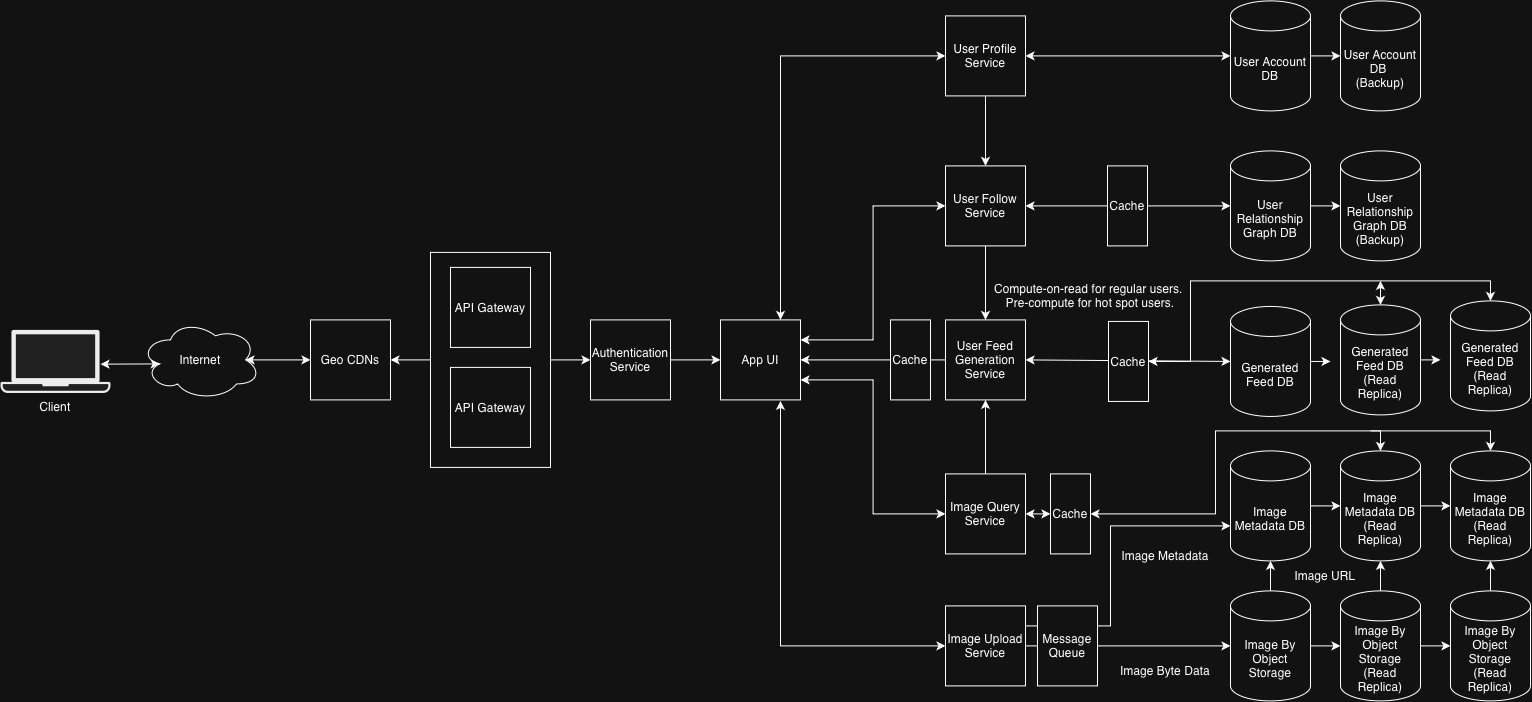

The diagram above was exported from draw.io. Its source (the exported page's mxGraphModel, read from the mxfile embedded in the PNG):
<mxGraphModel dx="2184" dy="1977" grid="1" gridSize="10" guides="1" tooltips="1" connect="1" arrows="1" fold="1" page="1" pageScale="1" pageWidth="850" pageHeight="1100" math="0" shadow="0">
  <root>
    <mxCell id="0" />
    <mxCell id="1" parent="0" />
    <mxCell id="EP8j9asdAwqJwcB4QEpX-37" parent="1" style="rounded=0;whiteSpace=wrap;html=1;fillColor=none;" value="" vertex="1">
      <mxGeometry height="215" width="120" x="-130" y="51.5" as="geometry" />
    </mxCell>
    <mxCell id="Tyy7B8PJHLYh8GJXeW4N-1" parent="1" style="shape=cylinder3;whiteSpace=wrap;html=1;boundedLbl=1;backgroundOutline=1;size=15;" value="User Account DB" vertex="1">
      <mxGeometry height="110" width="80" x="670" y="-200" as="geometry" />
    </mxCell>
    <mxCell id="Tyy7B8PJHLYh8GJXeW4N-2" parent="1" style="shape=cylinder3;whiteSpace=wrap;html=1;boundedLbl=1;backgroundOutline=1;size=15;" value="Image Metadata DB" vertex="1">
      <mxGeometry height="110" width="80" x="670" y="250" as="geometry" />
    </mxCell>
    <mxCell id="Tyy7B8PJHLYh8GJXeW4N-4" parent="1" style="shape=cylinder3;whiteSpace=wrap;html=1;boundedLbl=1;backgroundOutline=1;size=15;" value="Image By Object Storage" vertex="1">
      <mxGeometry height="110" width="80" x="670" y="390" as="geometry" />
    </mxCell>
    <mxCell id="Tyy7B8PJHLYh8GJXeW4N-5" parent="1" style="shape=cylinder3;whiteSpace=wrap;html=1;boundedLbl=1;backgroundOutline=1;size=15;" value="User Relationship Graph DB" vertex="1">
      <mxGeometry height="110" width="80" x="670" y="-50" as="geometry" />
    </mxCell>
    <mxCell id="Tyy7B8PJHLYh8GJXeW4N-35" edge="1" parent="1" source="Tyy7B8PJHLYh8GJXeW4N-6" style="edgeStyle=orthogonalEdgeStyle;rounded=0;orthogonalLoop=1;jettySize=auto;html=1;exitX=0.5;exitY=1;exitDx=0;exitDy=0;entryX=0.5;entryY=0;entryDx=0;entryDy=0;" target="Tyy7B8PJHLYh8GJXeW4N-9">
      <mxGeometry relative="1" as="geometry" />
    </mxCell>
    <mxCell id="EP8j9asdAwqJwcB4QEpX-5" edge="1" parent="1" source="Tyy7B8PJHLYh8GJXeW4N-6" style="edgeStyle=orthogonalEdgeStyle;rounded=0;orthogonalLoop=1;jettySize=auto;html=1;exitX=0;exitY=0.5;exitDx=0;exitDy=0;entryX=0.75;entryY=0;entryDx=0;entryDy=0;startArrow=classic;startFill=1;" target="EP8j9asdAwqJwcB4QEpX-1">
      <mxGeometry relative="1" as="geometry" />
    </mxCell>
    <mxCell id="Tyy7B8PJHLYh8GJXeW4N-6" parent="1" style="whiteSpace=wrap;html=1;aspect=fixed;" value="User Profile Service" vertex="1">
      <mxGeometry height="80" width="80" x="385" y="-185" as="geometry" />
    </mxCell>
    <mxCell id="Tyy7B8PJHLYh8GJXeW4N-7" parent="1" style="whiteSpace=wrap;html=1;aspect=fixed;" value="Image Query Service" vertex="1">
      <mxGeometry height="80" width="80" x="385" y="273" as="geometry" />
    </mxCell>
    <mxCell id="EP8j9asdAwqJwcB4QEpX-7" edge="1" parent="1" source="Tyy7B8PJHLYh8GJXeW4N-8" style="edgeStyle=orthogonalEdgeStyle;rounded=0;orthogonalLoop=1;jettySize=auto;html=1;exitX=0;exitY=0.5;exitDx=0;exitDy=0;startArrow=classic;startFill=1;">
      <mxGeometry relative="1" as="geometry">
        <Array as="points">
          <mxPoint x="219.94" y="445.06" />
          <mxPoint x="219.94" y="200" />
        </Array>
        <mxPoint x="219.94" y="200" as="targetPoint" />
      </mxGeometry>
    </mxCell>
    <mxCell id="Tyy7B8PJHLYh8GJXeW4N-8" parent="1" style="whiteSpace=wrap;html=1;aspect=fixed;" value="Image Upload Service" vertex="1">
      <mxGeometry height="80" width="80" x="385" y="405" as="geometry" />
    </mxCell>
    <mxCell id="EP8j9asdAwqJwcB4QEpX-3" edge="1" parent="1" source="Tyy7B8PJHLYh8GJXeW4N-9" style="edgeStyle=orthogonalEdgeStyle;rounded=0;orthogonalLoop=1;jettySize=auto;html=1;exitX=0;exitY=0.5;exitDx=0;exitDy=0;entryX=1;entryY=0.25;entryDx=0;entryDy=0;startArrow=classic;startFill=1;" target="EP8j9asdAwqJwcB4QEpX-1">
      <mxGeometry relative="1" as="geometry" />
    </mxCell>
    <mxCell id="Tyy7B8PJHLYh8GJXeW4N-9" parent="1" style="whiteSpace=wrap;html=1;aspect=fixed;" value="User Follow Service" vertex="1">
      <mxGeometry height="80" width="80" x="385" y="-35" as="geometry" />
    </mxCell>
    <mxCell id="Tyy7B8PJHLYh8GJXeW4N-33" edge="1" parent="1" source="Tyy7B8PJHLYh8GJXeW4N-10" style="edgeStyle=orthogonalEdgeStyle;rounded=0;orthogonalLoop=1;jettySize=auto;html=1;exitX=0.5;exitY=0;exitDx=0;exitDy=0;entryX=0.5;entryY=1;entryDx=0;entryDy=0;startArrow=classic;startFill=1;endArrow=none;endFill=0;" target="Tyy7B8PJHLYh8GJXeW4N-9">
      <mxGeometry relative="1" as="geometry" />
    </mxCell>
    <mxCell id="Tyy7B8PJHLYh8GJXeW4N-34" edge="1" parent="1" source="Tyy7B8PJHLYh8GJXeW4N-10" style="edgeStyle=orthogonalEdgeStyle;rounded=0;orthogonalLoop=1;jettySize=auto;html=1;exitX=0.5;exitY=1;exitDx=0;exitDy=0;entryX=0.5;entryY=0;entryDx=0;entryDy=0;startArrow=classic;startFill=1;endArrow=none;endFill=0;" target="Tyy7B8PJHLYh8GJXeW4N-7">
      <mxGeometry relative="1" as="geometry" />
    </mxCell>
    <mxCell id="EP8j9asdAwqJwcB4QEpX-6" edge="1" parent="1" source="Tyy7B8PJHLYh8GJXeW4N-10" style="edgeStyle=orthogonalEdgeStyle;rounded=0;orthogonalLoop=1;jettySize=auto;html=1;exitX=0;exitY=0.5;exitDx=0;exitDy=0;entryX=1;entryY=0.5;entryDx=0;entryDy=0;" target="EP8j9asdAwqJwcB4QEpX-1">
      <mxGeometry relative="1" as="geometry" />
    </mxCell>
    <mxCell id="Tyy7B8PJHLYh8GJXeW4N-10" parent="1" style="whiteSpace=wrap;html=1;aspect=fixed;" value="User Feed Generation Service" vertex="1">
      <mxGeometry height="80" width="80" x="385" y="119" as="geometry" />
    </mxCell>
    <mxCell id="EP8j9asdAwqJwcB4QEpX-8" edge="1" parent="1" source="Tyy7B8PJHLYh8GJXeW4N-11" style="edgeStyle=orthogonalEdgeStyle;rounded=0;orthogonalLoop=1;jettySize=auto;html=1;exitX=1;exitY=0.5;exitDx=0;exitDy=0;entryX=0;entryY=0.5;entryDx=0;entryDy=0;" target="EP8j9asdAwqJwcB4QEpX-1">
      <mxGeometry relative="1" as="geometry" />
    </mxCell>
    <mxCell id="Tyy7B8PJHLYh8GJXeW4N-11" parent="1" style="whiteSpace=wrap;html=1;aspect=fixed;" value="Authentication Service" vertex="1">
      <mxGeometry height="80" width="80" x="30" y="119" as="geometry" />
    </mxCell>
    <mxCell id="Tyy7B8PJHLYh8GJXeW4N-12" edge="1" parent="1" source="Tyy7B8PJHLYh8GJXeW4N-6" style="edgeStyle=orthogonalEdgeStyle;rounded=0;orthogonalLoop=1;jettySize=auto;html=1;exitX=1;exitY=0.5;exitDx=0;exitDy=0;entryX=0;entryY=0.5;entryDx=0;entryDy=0;entryPerimeter=0;startArrow=classic;startFill=1;" target="Tyy7B8PJHLYh8GJXeW4N-1">
      <mxGeometry relative="1" as="geometry" />
    </mxCell>
    <mxCell id="Tyy7B8PJHLYh8GJXeW4N-14" edge="1" parent="1" source="Tyy7B8PJHLYh8GJXeW4N-9" style="edgeStyle=orthogonalEdgeStyle;rounded=0;orthogonalLoop=1;jettySize=auto;html=1;exitX=1;exitY=0.5;exitDx=0;exitDy=0;entryX=0;entryY=0.5;entryDx=0;entryDy=0;entryPerimeter=0;startArrow=classic;startFill=1;" target="Tyy7B8PJHLYh8GJXeW4N-5">
      <mxGeometry relative="1" as="geometry" />
    </mxCell>
    <mxCell id="Tyy7B8PJHLYh8GJXeW4N-19" edge="1" parent="1" source="Tyy7B8PJHLYh8GJXeW4N-4" style="edgeStyle=orthogonalEdgeStyle;rounded=0;orthogonalLoop=1;jettySize=auto;html=1;exitX=0.5;exitY=0;exitDx=0;exitDy=0;exitPerimeter=0;entryX=0.5;entryY=1;entryDx=0;entryDy=0;entryPerimeter=0;" target="Tyy7B8PJHLYh8GJXeW4N-2">
      <mxGeometry relative="1" as="geometry" />
    </mxCell>
    <mxCell id="Tyy7B8PJHLYh8GJXeW4N-20" parent="1" style="text;html=1;whiteSpace=wrap;strokeColor=none;fillColor=none;align=center;verticalAlign=middle;rounded=0;" value="Image URL" vertex="1">
      <mxGeometry height="30" width="110" x="710" y="360" as="geometry" />
    </mxCell>
    <mxCell id="Tyy7B8PJHLYh8GJXeW4N-21" parent="1" style="text;html=1;whiteSpace=wrap;strokeColor=none;fillColor=none;align=center;verticalAlign=middle;rounded=0;" value="Image Byte Data" vertex="1">
      <mxGeometry height="30" width="110" x="550" y="455" as="geometry" />
    </mxCell>
    <mxCell id="Tyy7B8PJHLYh8GJXeW4N-22" parent="1" style="text;html=1;whiteSpace=wrap;strokeColor=none;fillColor=none;align=center;verticalAlign=middle;rounded=0;" value="Image Metadata" vertex="1">
      <mxGeometry height="30" width="100" x="555" y="340" as="geometry" />
    </mxCell>
    <mxCell id="Tyy7B8PJHLYh8GJXeW4N-28" edge="1" parent="1" source="Tyy7B8PJHLYh8GJXeW4N-8" style="edgeStyle=orthogonalEdgeStyle;rounded=0;orthogonalLoop=1;jettySize=auto;html=1;exitX=1;exitY=0.25;exitDx=0;exitDy=0;entryX=0;entryY=0;entryDx=0;entryDy=75;entryPerimeter=0;" target="Tyy7B8PJHLYh8GJXeW4N-2">
      <mxGeometry relative="1" as="geometry">
        <Array as="points">
          <mxPoint x="550" y="425" />
          <mxPoint x="550" y="325" />
        </Array>
      </mxGeometry>
    </mxCell>
    <mxCell id="Tyy7B8PJHLYh8GJXeW4N-30" edge="1" parent="1" source="Tyy7B8PJHLYh8GJXeW4N-8" style="edgeStyle=orthogonalEdgeStyle;rounded=0;orthogonalLoop=1;jettySize=auto;html=1;exitX=1;exitY=0.5;exitDx=0;exitDy=0;entryX=0;entryY=0.5;entryDx=0;entryDy=0;entryPerimeter=0;" target="Tyy7B8PJHLYh8GJXeW4N-4">
      <mxGeometry relative="1" as="geometry" />
    </mxCell>
    <mxCell id="VvXMD7JieVfEHApGpMBm-1" parent="1" style="text;html=1;whiteSpace=wrap;strokeColor=none;fillColor=none;align=center;verticalAlign=middle;rounded=0;" value="Compute-on-read for regular users.&amp;nbsp;&lt;div&gt;Pre-compute for hot spot users.&lt;/div&gt;" vertex="1">
      <mxGeometry height="30" width="200" x="430" y="80" as="geometry" />
    </mxCell>
    <mxCell id="EP8j9asdAwqJwcB4QEpX-9" edge="1" parent="1" source="EP8j9asdAwqJwcB4QEpX-1" style="edgeStyle=orthogonalEdgeStyle;rounded=0;orthogonalLoop=1;jettySize=auto;html=1;exitX=1;exitY=0.75;exitDx=0;exitDy=0;entryX=0;entryY=0.5;entryDx=0;entryDy=0;startArrow=classic;startFill=1;" target="Tyy7B8PJHLYh8GJXeW4N-7">
      <mxGeometry relative="1" as="geometry" />
    </mxCell>
    <mxCell id="EP8j9asdAwqJwcB4QEpX-1" parent="1" style="whiteSpace=wrap;html=1;aspect=fixed;" value="App UI" vertex="1">
      <mxGeometry height="80" width="80" x="160" y="119" as="geometry" />
    </mxCell>
    <mxCell id="EP8j9asdAwqJwcB4QEpX-10" parent="1" style="rounded=0;whiteSpace=wrap;html=1;" value="Cache" vertex="1">
      <mxGeometry height="80" width="40" x="330" y="119" as="geometry" />
    </mxCell>
    <mxCell id="EP8j9asdAwqJwcB4QEpX-11" parent="1" style="rounded=0;whiteSpace=wrap;html=1;" value="Cache" vertex="1">
      <mxGeometry height="80" width="40" x="547" y="-35" as="geometry" />
    </mxCell>
    <mxCell id="EP8j9asdAwqJwcB4QEpX-28" edge="1" parent="1" source="EP8j9asdAwqJwcB4QEpX-12" style="edgeStyle=none;rounded=0;orthogonalLoop=1;jettySize=auto;html=1;exitX=0;exitY=0.5;exitDx=0;exitDy=0;entryX=1;entryY=0.5;entryDx=0;entryDy=0;startArrow=classic;startFill=1;" target="Tyy7B8PJHLYh8GJXeW4N-7">
      <mxGeometry relative="1" as="geometry" />
    </mxCell>
    <mxCell id="EP8j9asdAwqJwcB4QEpX-12" parent="1" style="rounded=0;whiteSpace=wrap;html=1;" value="Cache" vertex="1">
      <mxGeometry height="80" width="40" x="490" y="273" as="geometry" />
    </mxCell>
    <mxCell id="EP8j9asdAwqJwcB4QEpX-22" edge="1" parent="1" source="EP8j9asdAwqJwcB4QEpX-13" style="edgeStyle=orthogonalEdgeStyle;rounded=0;orthogonalLoop=1;jettySize=auto;html=1;exitX=0.5;exitY=0;exitDx=0;exitDy=0;exitPerimeter=0;entryX=1;entryY=0;entryDx=0;entryDy=0;" target="Tyy7B8PJHLYh8GJXeW4N-20">
      <mxGeometry relative="1" as="geometry" />
    </mxCell>
    <mxCell id="EP8j9asdAwqJwcB4QEpX-13" parent="1" style="shape=cylinder3;whiteSpace=wrap;html=1;boundedLbl=1;backgroundOutline=1;size=15;" value="Image By Object Storage&lt;div&gt;(Read Replica)&lt;/div&gt;" vertex="1">
      <mxGeometry height="110" width="80" x="780" y="390" as="geometry" />
    </mxCell>
    <mxCell id="EP8j9asdAwqJwcB4QEpX-15" parent="1" style="shape=cylinder3;whiteSpace=wrap;html=1;boundedLbl=1;backgroundOutline=1;size=15;" value="Image By Object Storage&lt;div&gt;(Read Replica)&lt;/div&gt;" vertex="1">
      <mxGeometry height="110" width="80" x="890" y="390" as="geometry" />
    </mxCell>
    <mxCell id="EP8j9asdAwqJwcB4QEpX-24" edge="1" parent="1" source="EP8j9asdAwqJwcB4QEpX-16" style="edgeStyle=orthogonalEdgeStyle;rounded=0;orthogonalLoop=1;jettySize=auto;html=1;exitX=0.5;exitY=0;exitDx=0;exitDy=0;exitPerimeter=0;entryX=1;entryY=0.5;entryDx=0;entryDy=0;startArrow=classic;startFill=1;" target="EP8j9asdAwqJwcB4QEpX-12">
      <mxGeometry relative="1" as="geometry" />
    </mxCell>
    <mxCell id="EP8j9asdAwqJwcB4QEpX-16" parent="1" style="shape=cylinder3;whiteSpace=wrap;html=1;boundedLbl=1;backgroundOutline=1;size=15;" value="Image Metadata DB&lt;div&gt;(Read Replica)&lt;/div&gt;" vertex="1">
      <mxGeometry height="110" width="80" x="780" y="250" as="geometry" />
    </mxCell>
    <mxCell id="EP8j9asdAwqJwcB4QEpX-27" edge="1" parent="1" source="EP8j9asdAwqJwcB4QEpX-17" style="edgeStyle=none;rounded=0;orthogonalLoop=1;jettySize=auto;html=1;exitX=0.5;exitY=0;exitDx=0;exitDy=0;exitPerimeter=0;endArrow=none;endFill=0;startArrow=classic;startFill=1;">
      <mxGeometry relative="1" as="geometry">
        <Array as="points">
          <mxPoint x="930" y="230" />
        </Array>
        <mxPoint x="810" y="230" as="targetPoint" />
      </mxGeometry>
    </mxCell>
    <mxCell id="EP8j9asdAwqJwcB4QEpX-17" parent="1" style="shape=cylinder3;whiteSpace=wrap;html=1;boundedLbl=1;backgroundOutline=1;size=15;" value="Image Metadata DB&lt;div&gt;(Read Replica)&lt;/div&gt;" vertex="1">
      <mxGeometry height="110" width="80" x="890" y="250" as="geometry" />
    </mxCell>
    <mxCell id="EP8j9asdAwqJwcB4QEpX-18" edge="1" parent="1" source="Tyy7B8PJHLYh8GJXeW4N-2" style="edgeStyle=orthogonalEdgeStyle;rounded=0;orthogonalLoop=1;jettySize=auto;html=1;exitX=1;exitY=0.5;exitDx=0;exitDy=0;exitPerimeter=0;entryX=0;entryY=0.5;entryDx=0;entryDy=0;entryPerimeter=0;" target="EP8j9asdAwqJwcB4QEpX-16">
      <mxGeometry relative="1" as="geometry" />
    </mxCell>
    <mxCell id="EP8j9asdAwqJwcB4QEpX-19" edge="1" parent="1" source="EP8j9asdAwqJwcB4QEpX-16" style="edgeStyle=orthogonalEdgeStyle;rounded=0;orthogonalLoop=1;jettySize=auto;html=1;exitX=1;exitY=0.5;exitDx=0;exitDy=0;exitPerimeter=0;entryX=0;entryY=0.5;entryDx=0;entryDy=0;entryPerimeter=0;" target="EP8j9asdAwqJwcB4QEpX-17">
      <mxGeometry relative="1" as="geometry" />
    </mxCell>
    <mxCell id="EP8j9asdAwqJwcB4QEpX-20" edge="1" parent="1" source="Tyy7B8PJHLYh8GJXeW4N-4" style="edgeStyle=orthogonalEdgeStyle;rounded=0;orthogonalLoop=1;jettySize=auto;html=1;exitX=1;exitY=0.5;exitDx=0;exitDy=0;exitPerimeter=0;entryX=0;entryY=0.5;entryDx=0;entryDy=0;entryPerimeter=0;" target="EP8j9asdAwqJwcB4QEpX-13">
      <mxGeometry relative="1" as="geometry" />
    </mxCell>
    <mxCell id="EP8j9asdAwqJwcB4QEpX-21" edge="1" parent="1" source="EP8j9asdAwqJwcB4QEpX-13" style="edgeStyle=orthogonalEdgeStyle;rounded=0;orthogonalLoop=1;jettySize=auto;html=1;exitX=1;exitY=0.5;exitDx=0;exitDy=0;exitPerimeter=0;entryX=0;entryY=0.5;entryDx=0;entryDy=0;entryPerimeter=0;" target="EP8j9asdAwqJwcB4QEpX-15">
      <mxGeometry relative="1" as="geometry" />
    </mxCell>
    <mxCell id="EP8j9asdAwqJwcB4QEpX-23" edge="1" parent="1" source="EP8j9asdAwqJwcB4QEpX-15" style="edgeStyle=orthogonalEdgeStyle;rounded=0;orthogonalLoop=1;jettySize=auto;html=1;exitX=0.5;exitY=0;exitDx=0;exitDy=0;exitPerimeter=0;entryX=0.5;entryY=1;entryDx=0;entryDy=0;entryPerimeter=0;" target="EP8j9asdAwqJwcB4QEpX-17">
      <mxGeometry relative="1" as="geometry" />
    </mxCell>
    <mxCell id="EP8j9asdAwqJwcB4QEpX-29" parent="1" style="shape=cylinder3;whiteSpace=wrap;html=1;boundedLbl=1;backgroundOutline=1;size=15;" value="User Relationship Graph DB (Backup)" vertex="1">
      <mxGeometry height="110" width="80" x="780" y="-50" as="geometry" />
    </mxCell>
    <mxCell id="EP8j9asdAwqJwcB4QEpX-30" parent="1" style="shape=cylinder3;whiteSpace=wrap;html=1;boundedLbl=1;backgroundOutline=1;size=15;" value="User Account DB&amp;nbsp;&lt;div&gt;(Backup)&lt;/div&gt;" vertex="1">
      <mxGeometry height="110" width="80" x="780" y="-200" as="geometry" />
    </mxCell>
    <mxCell id="EP8j9asdAwqJwcB4QEpX-31" edge="1" parent="1" source="Tyy7B8PJHLYh8GJXeW4N-1" style="edgeStyle=none;rounded=0;orthogonalLoop=1;jettySize=auto;html=1;exitX=1;exitY=0.5;exitDx=0;exitDy=0;exitPerimeter=0;entryX=0;entryY=0.5;entryDx=0;entryDy=0;entryPerimeter=0;" target="EP8j9asdAwqJwcB4QEpX-30">
      <mxGeometry relative="1" as="geometry" />
    </mxCell>
    <mxCell id="EP8j9asdAwqJwcB4QEpX-32" edge="1" parent="1" source="Tyy7B8PJHLYh8GJXeW4N-5" style="edgeStyle=none;rounded=0;orthogonalLoop=1;jettySize=auto;html=1;exitX=1;exitY=0.5;exitDx=0;exitDy=0;exitPerimeter=0;entryX=0;entryY=0.5;entryDx=0;entryDy=0;entryPerimeter=0;" target="EP8j9asdAwqJwcB4QEpX-29">
      <mxGeometry relative="1" as="geometry" />
    </mxCell>
    <mxCell id="EP8j9asdAwqJwcB4QEpX-33" parent="1" style="rounded=0;whiteSpace=wrap;html=1;" value="Message Queue" vertex="1">
      <mxGeometry height="80" width="60" x="477" y="405" as="geometry" />
    </mxCell>
    <mxCell id="EP8j9asdAwqJwcB4QEpX-34" parent="1" style="whiteSpace=wrap;html=1;aspect=fixed;" value="API Gateway" vertex="1">
      <mxGeometry height="80" width="80" x="-110" y="66.5" as="geometry" />
    </mxCell>
    <mxCell id="EP8j9asdAwqJwcB4QEpX-35" parent="1" style="whiteSpace=wrap;html=1;aspect=fixed;" value="API Gateway" vertex="1">
      <mxGeometry height="80" width="80" x="-110" y="166.5" as="geometry" />
    </mxCell>
    <mxCell id="EP8j9asdAwqJwcB4QEpX-38" edge="1" parent="1" source="EP8j9asdAwqJwcB4QEpX-37" style="edgeStyle=none;rounded=0;orthogonalLoop=1;jettySize=auto;html=1;exitX=1;exitY=0.5;exitDx=0;exitDy=0;entryX=0;entryY=0.5;entryDx=0;entryDy=0;" target="Tyy7B8PJHLYh8GJXeW4N-11">
      <mxGeometry relative="1" as="geometry" />
    </mxCell>
    <mxCell id="EP8j9asdAwqJwcB4QEpX-41" edge="1" parent="1" source="EP8j9asdAwqJwcB4QEpX-37" style="edgeStyle=none;rounded=0;orthogonalLoop=1;jettySize=auto;html=1;exitX=0;exitY=0.5;exitDx=0;exitDy=0;entryX=1;entryY=0.5;entryDx=0;entryDy=0;" target="EP8j9asdAwqJwcB4QEpX-39">
      <mxGeometry relative="1" as="geometry" />
    </mxCell>
    <mxCell id="EP8j9asdAwqJwcB4QEpX-39" parent="1" style="whiteSpace=wrap;html=1;aspect=fixed;" value="Geo CDNs" vertex="1">
      <mxGeometry height="80" width="80" x="-250" y="119" as="geometry" />
    </mxCell>
    <mxCell id="EP8j9asdAwqJwcB4QEpX-43" edge="1" parent="1" source="EP8j9asdAwqJwcB4QEpX-42" style="edgeStyle=none;rounded=0;orthogonalLoop=1;jettySize=auto;html=1;exitX=0.875;exitY=0.5;exitDx=0;exitDy=0;exitPerimeter=0;entryX=0;entryY=0.5;entryDx=0;entryDy=0;startArrow=classic;startFill=1;" target="EP8j9asdAwqJwcB4QEpX-39">
      <mxGeometry relative="1" as="geometry" />
    </mxCell>
    <mxCell id="EP8j9asdAwqJwcB4QEpX-42" parent="1" style="ellipse;shape=cloud;whiteSpace=wrap;html=1;" value="Internet" vertex="1">
      <mxGeometry height="80" width="120" x="-420" y="119" as="geometry" />
    </mxCell>
    <mxCell id="EP8j9asdAwqJwcB4QEpX-44" parent="1" style="shape=mxgraph.networks2.icon;aspect=fixed;fillColor=#EDEDED;strokeColor=#000000;gradientColor=#5B6163;network2IconShadow=1;network2bgFillColor=none;labelPosition=center;verticalLabelPosition=bottom;align=center;verticalAlign=top;network2Icon=mxgraph.networks2.laptop;network2IconW=1;network2IconH=0.5734;" value="Client" vertex="1">
      <mxGeometry height="63.07" width="110" x="-560" y="129" as="geometry" />
    </mxCell>
    <mxCell id="EP8j9asdAwqJwcB4QEpX-45" edge="1" parent="1" source="EP8j9asdAwqJwcB4QEpX-42" style="edgeStyle=none;rounded=0;orthogonalLoop=1;jettySize=auto;html=1;exitX=0.16;exitY=0.55;exitDx=0;exitDy=0;exitPerimeter=0;entryX=0.909;entryY=0.543;entryDx=0;entryDy=0;entryPerimeter=0;startArrow=classic;startFill=1;" target="EP8j9asdAwqJwcB4QEpX-44">
      <mxGeometry relative="1" as="geometry" />
    </mxCell>
    <mxCell id="SlvckIjLcQvvCmgbVlgX-20" edge="1" parent="1" source="SlvckIjLcQvvCmgbVlgX-1" style="edgeStyle=orthogonalEdgeStyle;rounded=0;orthogonalLoop=1;jettySize=auto;html=1;exitX=1;exitY=0.5;exitDx=0;exitDy=0;exitPerimeter=0;">
      <mxGeometry relative="1" as="geometry">
        <mxPoint x="770" y="160.44827586206907" as="targetPoint" />
      </mxGeometry>
    </mxCell>
    <mxCell id="SlvckIjLcQvvCmgbVlgX-1" parent="1" style="shape=cylinder3;whiteSpace=wrap;html=1;boundedLbl=1;backgroundOutline=1;size=15;" value="Generated Feed DB" vertex="1">
      <mxGeometry height="110" width="80" x="670" y="105.54" as="geometry" />
    </mxCell>
    <mxCell id="SlvckIjLcQvvCmgbVlgX-2" edge="1" parent="1" source="Tyy7B8PJHLYh8GJXeW4N-10" style="edgeStyle=none;rounded=0;orthogonalLoop=1;jettySize=auto;html=1;exitX=1;exitY=0.5;exitDx=0;exitDy=0;entryX=0;entryY=0.5;entryDx=0;entryDy=0;entryPerimeter=0;startArrow=classic;startFill=1;" target="SlvckIjLcQvvCmgbVlgX-1">
      <mxGeometry relative="1" as="geometry" />
    </mxCell>
    <mxCell id="SlvckIjLcQvvCmgbVlgX-3" parent="1" style="rounded=0;whiteSpace=wrap;html=1;" value="Cache" vertex="1">
      <mxGeometry height="80" width="40" x="548" y="120.53999999999999" as="geometry" />
    </mxCell>
    <mxCell id="SlvckIjLcQvvCmgbVlgX-14" edge="1" parent="1" source="SlvckIjLcQvvCmgbVlgX-4" style="edgeStyle=orthogonalEdgeStyle;rounded=0;orthogonalLoop=1;jettySize=auto;html=1;exitX=0.5;exitY=0;exitDx=0;exitDy=0;exitPerimeter=0;endArrow=classic;endFill=1;startArrow=classic;startFill=1;">
      <mxGeometry relative="1" as="geometry">
        <mxPoint x="820" y="80" as="targetPoint" />
      </mxGeometry>
    </mxCell>
    <mxCell id="SlvckIjLcQvvCmgbVlgX-21" edge="1" parent="1" source="SlvckIjLcQvvCmgbVlgX-4" style="edgeStyle=orthogonalEdgeStyle;rounded=0;orthogonalLoop=1;jettySize=auto;html=1;exitX=1;exitY=0.5;exitDx=0;exitDy=0;exitPerimeter=0;">
      <mxGeometry relative="1" as="geometry">
        <mxPoint x="880" y="159.0689655172414" as="targetPoint" />
      </mxGeometry>
    </mxCell>
    <mxCell id="SlvckIjLcQvvCmgbVlgX-4" parent="1" style="shape=cylinder3;whiteSpace=wrap;html=1;boundedLbl=1;backgroundOutline=1;size=15;" value="Generated Feed DB&lt;div&gt;(Read Replica)&lt;/div&gt;" vertex="1">
      <mxGeometry height="110" width="80" x="780" y="104" as="geometry" />
    </mxCell>
    <mxCell id="SlvckIjLcQvvCmgbVlgX-5" parent="1" style="shape=cylinder3;whiteSpace=wrap;html=1;boundedLbl=1;backgroundOutline=1;size=15;" value="Generated Feed DB&lt;div&gt;(Read Replica)&lt;/div&gt;" vertex="1">
      <mxGeometry height="110" width="80" x="890" y="100" as="geometry" />
    </mxCell>
    <mxCell id="SlvckIjLcQvvCmgbVlgX-13" edge="1" parent="1" source="SlvckIjLcQvvCmgbVlgX-3" style="edgeStyle=orthogonalEdgeStyle;rounded=0;orthogonalLoop=1;jettySize=auto;html=1;exitX=1;exitY=0.5;exitDx=0;exitDy=0;entryX=0.5;entryY=0;entryDx=0;entryDy=0;entryPerimeter=0;startArrow=classic;startFill=1;" target="SlvckIjLcQvvCmgbVlgX-5">
      <mxGeometry relative="1" as="geometry">
        <Array as="points">
          <mxPoint x="630" y="160.5" />
          <mxPoint x="630" y="80" />
          <mxPoint x="930" y="80" />
        </Array>
      </mxGeometry>
    </mxCell>
  </root>
</mxGraphModel>